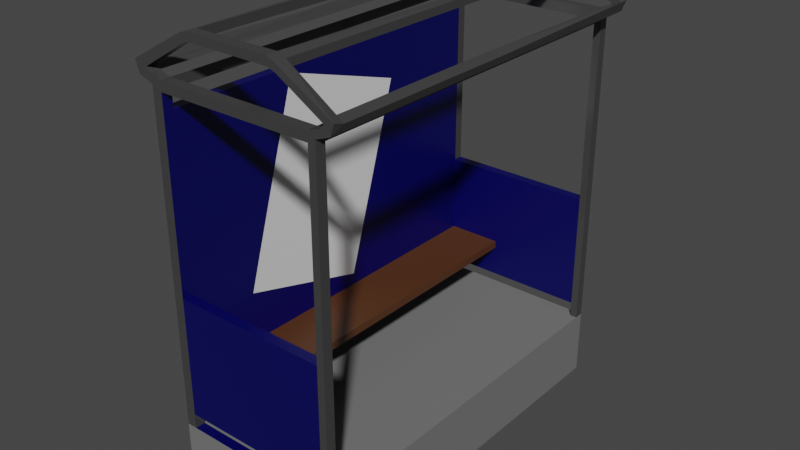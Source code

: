 # Source: Bus_Shed.blend  (saved by Blender 2.82.1; exported with 4.5.12 LTS)
import bpy
from mathutils import Matrix  # noqa: F401  (used for matrix-valued properties, if any)

bpy.ops.wm.read_factory_settings(use_empty=True)
scene = bpy.context.scene
scene.name = 'Scene'

# ---- collections
col_collection = bpy.data.collections.new('Collection'); scene.collection.children.link(col_collection)

# ---- materials (node trees are filled in below, after node groups)
mat_material = bpy.data.materials.new('Material')
mat_material.alpha_threshold = 0.0
mat_material.use_transparent_shadow = False
mat_material.line_color = (0.0, 0.0, 0.0, 1.0)
mat_material_001 = bpy.data.materials.new('Material.001')
mat_material_001.use_transparent_shadow = False
mat_material_005 = bpy.data.materials.new('Material.005')
mat_material_005.use_transparent_shadow = False
mat_material_006 = bpy.data.materials.new('Material.006')
mat_material_006.use_transparent_shadow = False
mat_material_002 = bpy.data.materials.new('Material.002')
mat_material_002.use_transparent_shadow = False
mat_material_003 = bpy.data.materials.new('Material.003')
mat_material_003.use_transparent_shadow = False
mat_material_004 = bpy.data.materials.new('Material.004')
mat_material_004.use_transparent_shadow = False

# ---- material node trees
mat_material.use_nodes = True; mat_material.node_tree.nodes.clear()
_N = mat_material.node_tree.nodes; _L = mat_material.node_tree.links
n0 = _N.new('ShaderNodeOutputMaterial'); n0.name = 'Material Output'; n0.location = (300, 300)
n1 = _N.new('ShaderNodeBsdfPrincipled'); n1.name = 'Principled BSDF'; n1.location = (10, 300)
n1.distribution = 'GGX'
n1.subsurface_method = 'BURLEY'
n1.inputs[0].default_value = (0.0003036, 0.0, 0.09463, 1.0)
n1.inputs[2].default_value = 0.4
n1.inputs[3].default_value = 1.45
n1.inputs[27].default_value = (0.0, 0.0, 0.0, 1.0)
n1.inputs[28].default_value = 1.0
_L.new(n1.outputs[0], n0.inputs[0])
n0.is_active_output = True
mat_material_001.use_nodes = True; mat_material_001.node_tree.nodes.clear()
_N = mat_material_001.node_tree.nodes; _L = mat_material_001.node_tree.links
n0 = _N.new('ShaderNodeOutputMaterial'); n0.name = 'Material Output'; n0.location = (300, 300)
n1 = _N.new('ShaderNodeBsdfPrincipled'); n1.name = 'Principled BSDF'; n1.location = (10, 300)
n1.distribution = 'GGX'
n1.subsurface_method = 'BURLEY'
n1.inputs[0].default_value = (0.08714, 0.03119, 0.009228, 1.0)
n1.inputs[3].default_value = 1.45
n1.inputs[27].default_value = (0.0, 0.0, 0.0, 1.0)
n1.inputs[28].default_value = 1.0
_L.new(n1.outputs[0], n0.inputs[0])
n0.is_active_output = True
mat_material_005.use_nodes = True; mat_material_005.node_tree.nodes.clear()
_N = mat_material_005.node_tree.nodes; _L = mat_material_005.node_tree.links
n0 = _N.new('ShaderNodeOutputMaterial'); n0.name = 'Material Output'; n0.location = (300, 300)
n1 = _N.new('ShaderNodeBsdfPrincipled'); n1.name = 'Principled BSDF'; n1.location = (10, 300)
n1.distribution = 'GGX'
n1.subsurface_method = 'BURLEY'
n1.inputs[0].default_value = (0.1626, 0.1626, 0.1626, 1.0)
n1.inputs[2].default_value = 0.9096
n1.inputs[3].default_value = 1.45
n1.inputs[27].default_value = (0.0, 0.0, 0.0, 1.0)
n1.inputs[28].default_value = 1.0
_L.new(n1.outputs[0], n0.inputs[0])
n0.is_active_output = True
mat_material_006.use_nodes = True; mat_material_006.node_tree.nodes.clear()
_N = mat_material_006.node_tree.nodes; _L = mat_material_006.node_tree.links
n0 = _N.new('ShaderNodeOutputMaterial'); n0.name = 'Material Output'; n0.location = (300, 300)
n1 = _N.new('ShaderNodeBsdfPrincipled'); n1.name = 'Principled BSDF'; n1.location = (10, 300)
n1.distribution = 'GGX'
n1.subsurface_method = 'BURLEY'
n1.inputs[0].default_value = (0.05222, 0.05222, 0.05222, 1.0)
n1.inputs[2].default_value = 0.1489
n1.inputs[3].default_value = 1.45
n1.inputs[27].default_value = (0.0, 0.0, 0.0, 1.0)
n1.inputs[28].default_value = 1.0
_L.new(n1.outputs[0], n0.inputs[0])
n0.is_active_output = True
mat_material_002.use_nodes = True; mat_material_002.node_tree.nodes.clear()
_N = mat_material_002.node_tree.nodes; _L = mat_material_002.node_tree.links
n0 = _N.new('ShaderNodeOutputMaterial'); n0.name = 'Material Output'; n0.location = (300, 300)
n1 = _N.new('ShaderNodeBsdfPrincipled'); n1.name = 'Principled BSDF'; n1.location = (10, 300)
n1.distribution = 'GGX'
n1.subsurface_method = 'BURLEY'
n1.inputs[3].default_value = 1.45
n1.inputs[27].default_value = (0.0, 0.0, 0.0, 1.0)
n1.inputs[28].default_value = 1.0
_L.new(n1.outputs[0], n0.inputs[0])
n0.is_active_output = True
mat_material_003.use_nodes = True; mat_material_003.node_tree.nodes.clear()
_N = mat_material_003.node_tree.nodes; _L = mat_material_003.node_tree.links
n0 = _N.new('ShaderNodeOutputMaterial'); n0.name = 'Material Output'; n0.location = (300, 300)
n1 = _N.new('ShaderNodeBsdfPrincipled'); n1.name = 'Principled BSDF'; n1.location = (10, 300)
n1.distribution = 'GGX'
n1.subsurface_method = 'BURLEY'
n1.inputs[3].default_value = 1.45
n1.inputs[27].default_value = (0.0, 0.0, 0.0, 1.0)
n1.inputs[28].default_value = 1.0
_L.new(n1.outputs[0], n0.inputs[0])
n0.is_active_output = True
mat_material_004.use_nodes = True; mat_material_004.node_tree.nodes.clear()
_N = mat_material_004.node_tree.nodes; _L = mat_material_004.node_tree.links
n0 = _N.new('ShaderNodeOutputMaterial'); n0.name = 'Material Output'; n0.location = (300, 300)
n1 = _N.new('ShaderNodeBsdfPrincipled'); n1.name = 'Principled BSDF'; n1.location = (10, 300)
n1.distribution = 'GGX'
n1.subsurface_method = 'BURLEY'
n1.inputs[3].default_value = 1.45
n1.inputs[27].default_value = (0.0, 0.0, 0.0, 1.0)
n1.inputs[28].default_value = 1.0
_L.new(n1.outputs[0], n0.inputs[0])
n0.is_active_output = True

# ---- world
world_world = bpy.data.worlds.new('World'); scene.world = world_world
world_world.use_nodes = True; world_world.node_tree.nodes.clear()
_N = world_world.node_tree.nodes; _L = world_world.node_tree.links
n0 = _N.new('ShaderNodeOutputWorld'); n0.name = 'World Output'; n0.location = (300, 300)
n1 = _N.new('ShaderNodeBackground'); n1.name = 'Background'; n1.location = (10, 300)
n1.inputs[0].default_value = (0.05088, 0.05088, 0.05088, 1.0)
_L.new(n1.outputs[0], n0.inputs[0])
n0.is_active_output = True
world_world.color = (0.05088, 0.05088, 0.05088)
world_world.use_sun_shadow = False
world_world.sun_shadow_jitter_overblur = 0.0

# ---- meshes
me_cube = bpy.data.meshes.new('Cube')
me_cube.from_pydata([(0.8633, 1.0, -0.5968), (0.8633, 1.0, -1.0), (0.8633, -1.0, -0.5968), (0.8633, -1.0, -1.0), (-0.3241, 1.0, -0.5968), (-0.3241, 1.0, -1.0), (-0.3241, -1.0, -0.5968), (-0.3241, -1.0, -1.0), (-0.3241, -0.9484, -1.0), (0.8633, -0.9484, -0.5968), (-0.3241, -0.9484, -0.5968), (0.8633, -0.9484, -1.0), (-0.3241, 0.9508, -0.5968), (0.8633, 0.9508, -1.0), (-0.3241, 0.9508, -1.0), (0.8633, 0.9508, -0.5968), (-0.254, 1.0, -1.0), (-0.254, -1.0, -0.5968), (-0.254, -1.0, -1.0), (-0.254, 1.0, -0.5968), (-0.254, -0.9484, -0.5968), (-0.254, 0.9508, -0.5968), (0.8133, -1.0, -1.0), (0.8133, 1.0, -0.5968), (0.8133, -0.9484, -0.5968), (0.8133, 0.9508, -0.5968), (0.8133, 1.0, -1.0), (0.8133, -1.0, -0.5968), (-0.254, -1.0, 6.18), (-0.3241, -1.0, 6.072), (0.8633, -0.9484, 6.072), (0.8633, -1.0, 6.072), (-0.3241, 0.9508, 6.072), (-0.3241, 1.0, 6.072), (0.8133, 1.0, 6.18), (0.8633, 1.0, 6.072), (-0.3241, -0.9484, 6.072), (0.8133, -0.9484, 6.18), (0.8633, 0.9508, 6.072), (0.8133, 0.9508, 6.18), (-0.254, 1.0, 6.18), (-0.254, -0.9484, 6.18), (-0.254, 0.9508, 6.18), (0.8133, -1.0, 6.18), (0.8633, -1.0, -0.3246), (0.8133, -1.0, -0.2843), (0.8633, -0.9484, -0.3246), (0.8133, -0.9484, -0.2843), (0.8633, 1.0, -0.3246), (0.8633, 0.9508, -0.3246), (0.8133, 0.9508, -0.2843), (0.8133, 1.0, -0.2843), (-0.254, 1.0, -0.2843), (-0.254, 0.9508, -0.2843), (-0.3241, 1.0, -0.2968), (-0.3241, 0.9508, -0.2843), (-0.254, -1.0, -0.2843), (-0.3241, -1.0, -0.2968), (-0.254, -0.9484, -0.2843), (-0.3241, -0.9484, -0.2843), (0.8633, -1.0, 2.182), (0.8633, -0.9484, 2.182), (0.8133, -1.0, 2.182), (0.8133, -0.9484, 2.182), (0.8633, 1.0, 2.182), (0.8133, 1.0, 2.182), (0.8633, 0.9508, 2.182), (0.8133, 0.9508, 2.182), (-0.254, 1.0, 2.182), (-0.3241, 1.0, 2.182), (-0.3241, 0.9508, 2.182), (-0.254, 0.9508, 2.182), (-0.254, -1.0, 2.182), (-0.254, -0.9484, 2.182), (-0.3241, -1.0, 2.182), (-0.3241, -0.9484, 2.182), (-0.2527, 0.9508, 0.5258), (-0.254, 0.9508, 0.3607), (-0.254, -0.9484, 0.3607), (-0.2527, -0.9484, 0.5258), (0.1382, 0.9508, 0.5258), (0.1368, 0.9508, 0.3607), (0.1368, -0.9484, 0.3607), (0.1382, -0.9484, 0.5258), (-0.254, 0.9508, 5.645), (-0.3241, 0.9508, 5.645), (-0.3241, -0.9484, 5.645), (-0.254, -0.9484, 5.645), (-0.254, -1.0, 5.98), (-0.254, -0.9484, 5.98), (-0.3241, -1.0, 5.98), (-0.3241, -0.9484, 5.98), (0.8633, -1.0, 5.98), (0.8633, -0.9484, 5.98), (0.8133, -1.0, 5.98), (0.8133, -0.9484, 5.98), (0.8633, 1.0, 5.98), (0.8133, 1.0, 5.98), (0.8633, 0.9508, 5.98), (0.8133, 0.9508, 5.98), (-0.254, 1.0, 5.98), (-0.3241, 1.0, 5.98), (-0.3241, 0.9508, 5.98), (-0.254, 0.9508, 5.98), (0.6301, 0.001165, 7.048), (0.5761, 0.00114, 7.077), (0.5761, 0.00114, 6.926), (0.6298, 0.001168, 6.895), (0.2733, -0.9473, 6.951), (0.2746, -0.9473, 7.119), (0.2554, 1.001, 6.951), (0.2554, 0.9479, 6.951), (0.2567, 0.9479, 7.119), (0.2567, 1.001, 7.119), (0.2746, -0.9988, 7.119), (0.2733, -0.9988, 6.951), (0.6189, -0.9441, 6.897), (0.564, -0.944, 6.951), (0.5638, -0.944, 7.119), (0.619, -0.944, 7.048), (0.619, -1.002, 7.048), (0.564, -1.002, 7.119), (0.5638, -1.002, 6.951), (0.6189, -1.002, 6.897), (0.5864, 0.9462, 6.951), (0.6389, 0.9466, 6.894), (0.6392, 0.9464, 7.05), (0.5864, 0.9462, 7.119), (0.6392, 1.002, 7.05), (0.5864, 1.002, 7.119), (0.5864, 1.002, 6.951), (0.6389, 1.002, 6.894), (-0.064, -0.9473, 7.07), (-0.008825, -0.9473, 7.119), (-0.01072, -0.9473, 6.951), (-0.06549, -0.9473, 6.875), (-0.064, -0.9988, 7.07), (-0.00899, -0.9988, 7.119), (-0.06549, -0.9988, 6.875), (-0.01054, -0.9988, 6.951), (-0.06549, 0.9988, 6.875), (-0.01078, 0.9991, 6.951), (-0.01078, 0.9495, 6.951), (-0.06549, 0.9497, 6.875), (-0.064, 0.9497, 7.07), (-0.009055, 0.9495, 7.119), (-0.009055, 0.9991, 7.119), (-0.064, 0.9988, 7.07), (-0.06503, 0.001165, 7.07), (-0.009966, 0.001141, 7.097), (-0.01178, 0.001141, 6.911), (-0.06651, 0.001165, 6.875), (-0.4514, 0.9988, 6.414), (-0.422, 0.9993, 6.168), (-0.422, 0.9502, 6.168), (-0.4514, 0.9497, 6.414), (-0.3347, 0.9994, 6.254), (-0.3612, 0.9988, 6.336), (-0.3612, 0.9497, 6.336), (-0.3347, 0.9502, 6.254), (0.9291, 0.9997, 6.349), (0.8917, 0.9994, 6.245), (0.9609, 0.9993, 6.177), (0.9917, 0.9994, 6.403), (0.9609, 0.9501, 6.177), (0.9917, 0.9492, 6.403), (0.9291, 0.9489, 6.349), (0.8917, 0.9502, 6.245), (0.9871, -0.9468, 6.343), (0.9609, -0.9477, 6.177), (0.9609, -0.9993, 6.177), (0.9874, -0.9994, 6.403), (0.8917, -0.9478, 6.245), (0.9216, -0.9465, 6.407), (0.9213, -0.9997, 6.346), (0.8917, -0.9994, 6.245), (-0.422, -0.9993, 6.168), (-0.4514, -0.9988, 6.414), (-0.3347, -0.9994, 6.254), (-0.3612, -0.9988, 6.336), (-0.422, -0.9477, 6.168), (-0.4514, -0.9473, 6.414), (-0.3612, -0.9473, 6.336), (-0.3347, -0.9478, 6.254), (0.8876, -0.01285, 6.239), (0.9174, -0.01256, 6.401), (0.983, -0.01262, 6.337), (0.9568, -0.01283, 6.172), (-0.4196, -0.01282, 6.166), (-0.4486, -0.01273, 6.329), (-0.3592, -0.01273, 6.416), (-0.3323, -0.01284, 6.251), (-0.3241, -0.9484, -1.996), (-0.3241, -1.0, -1.996), (-0.254, 1.0, -1.996), (-0.3241, 1.0, -1.996), (0.8133, -1.0, -1.996), (0.8633, -1.0, -1.996), (0.8633, 0.9508, -1.996), (0.8633, 1.0, -1.996), (-0.3241, 0.9508, -1.996), (0.8633, -0.9484, -1.996), (-0.254, -0.9484, -1.996), (-0.254, 0.9508, -1.996), (0.8133, 1.0, -1.996), (-0.254, -1.0, -1.996), (0.8133, -0.9484, -1.996), (0.8133, 0.9508, -1.996)], [], [(91, 90, 29, 36), (18, 17, 6, 7), (14, 12, 4, 5), (1, 13, 198, 199), (11, 9, 2, 3), (26, 23, 0, 1), (13, 15, 9, 11), (13, 11, 201, 198), (7, 6, 10, 8), (21, 12, 10, 20), (43, 37, 41, 28), (26, 1, 199, 204), (1, 0, 15, 13), (8, 10, 12, 14), (7, 8, 192, 193), (23, 19, 21, 25), (25, 21, 20, 24), (22, 18, 205, 196), (5, 4, 19, 16), (18, 7, 193, 205), (22, 27, 17, 18), (24, 20, 17, 27), (90, 88, 28, 29), (3, 2, 27, 22), (15, 25, 24, 9), (94, 92, 31, 43), (8, 14, 200, 192), (14, 5, 195, 200), (16, 19, 23, 26), (11, 3, 197, 201), (37, 43, 175, 172), (171, 168, 119, 120), (28, 41, 183, 178), (92, 93, 30, 31), (103, 100, 97, 99), (98, 96, 35, 38), (100, 101, 33, 40), (101, 102, 32, 33), (96, 97, 34, 35), (41, 89, 103, 42), (99, 98, 93, 95), (9, 24, 47, 46), (24, 27, 45, 47), (2, 9, 46, 44), (27, 2, 44, 45), (23, 25, 50, 51), (0, 23, 51, 48), (25, 15, 49, 50), (15, 0, 48, 49), (12, 21, 53, 55), (4, 12, 55, 54), (19, 4, 54, 52), (21, 19, 52, 53), (20, 10, 59, 58), (6, 17, 56, 57), (17, 20, 58, 56), (10, 6, 57, 59), (46, 47, 63, 61), (47, 78, 79), (44, 46, 61, 60), (45, 44, 60, 62), (48, 51, 65, 64), (50, 49, 66, 67), (49, 48, 64, 66), (70, 55, 59, 75), (54, 55, 70, 69), (52, 54, 69, 68), (76, 77, 50), (71, 70, 85, 84), (57, 56, 72, 74), (59, 57, 74, 75), (56, 79, 78), (52, 76, 77), (65, 51, 52, 68), (51, 50, 53, 52), (47, 45, 56, 58), (67, 65, 68, 71), (62, 63, 73, 72), (45, 62, 72, 56), (59, 79, 78), (53, 77, 78, 58), (55, 53, 58, 59), (78, 77, 81, 82), (79, 76, 71, 73), (82, 81, 80, 83), (79, 78, 82, 83), (77, 76, 80, 81), (76, 79, 83, 80), (84, 85, 86, 87), (73, 71, 84, 87), (70, 75, 86, 85), (75, 73, 87, 86), (73, 75, 91, 89), (74, 72, 88, 90), (72, 73, 89, 88), (75, 74, 90, 91), (61, 63, 95, 93), (63, 62, 94, 95), (60, 61, 93, 92), (62, 60, 92, 94), (65, 67, 99, 97), (64, 65, 97, 96), (67, 66, 98, 99), (66, 64, 96, 98), (70, 71, 103, 102), (69, 70, 102, 101), (68, 69, 101, 100), (71, 68, 100, 103), (33, 32, 154, 153), (137, 139, 115, 114), (93, 95, 37, 30), (102, 103, 42, 32), (38, 39, 37, 30), (91, 36, 32, 102), (98, 38, 30, 93), (89, 91, 102, 103), (39, 99, 95, 37), (36, 41, 42, 32), (88, 89, 41, 28), (99, 97, 34, 39), (179, 182, 135, 138), (177, 179, 138, 136), (94, 43, 28, 88), (37, 95, 89, 41), (100, 40, 34, 97), (173, 174, 123, 116), (42, 103, 99, 39), (39, 38, 164, 167), (95, 94, 88, 89), (40, 42, 39, 34), (122, 121, 114, 115), (166, 165, 126, 125), (163, 160, 131, 128), (129, 130, 110, 113), (30, 37, 172, 169), (157, 152, 147, 140), (158, 157, 140, 143), (34, 39, 167, 161), (29, 28, 178, 176), (139, 134, 108, 115), (155, 158, 143, 144), (145, 142, 111, 112), (133, 137, 114, 109), (130, 124, 111, 110), (117, 122, 115, 108), (146, 145, 112, 113), (141, 146, 113, 110), (142, 141, 110, 111), (121, 118, 109, 114), (134, 133, 109, 108), (106, 105, 104, 107), (110, 113, 112, 111), (109, 108, 115, 114), (35, 34, 161, 162), (40, 33, 153, 156), (174, 171, 120, 123), (38, 35, 162, 164), (165, 163, 128, 126), (127, 129, 113, 112), (181, 177, 136, 132), (43, 31, 170, 175), (31, 30, 169, 170), (182, 181, 132, 135), (32, 42, 159, 154), (124, 125, 107, 106), (121, 122, 123, 120), (116, 123, 122, 117), (118, 121, 120, 119), (118, 117, 108, 109), (134, 135, 151, 150), (129, 127, 126, 128), (131, 125, 124, 130), (130, 129, 128, 131), (124, 127, 112, 111), (145, 144, 148, 149), (137, 133, 132, 136), (139, 137, 136, 138), (134, 139, 138, 135), (41, 36, 180, 183), (141, 142, 143, 140), (145, 146, 147, 144), (133, 134, 150, 149), (146, 141, 140, 147), (42, 40, 156, 159), (149, 150, 151, 148), (135, 132, 148, 151), (125, 126, 104, 107), (126, 127, 105, 104), (116, 117, 106, 107), (127, 124, 106, 105), (117, 118, 105, 106), (144, 143, 151, 148), (118, 119, 104, 105), (142, 145, 149, 150), (143, 142, 150, 151), (119, 116, 107, 104), (132, 133, 149, 148), (157, 158, 159, 156), (155, 152, 153, 154), (180, 181, 189, 188), (152, 157, 156, 153), (152, 155, 144, 147), (165, 166, 185, 186), (163, 165, 164, 162), (161, 167, 166, 160), (160, 163, 162, 161), (160, 166, 125, 131), (154, 159, 191, 188), (171, 174, 175, 170), (172, 175, 174, 173), (168, 171, 170, 169), (168, 173, 116, 119), (164, 165, 186, 187), (177, 181, 180, 176), (179, 177, 176, 178), (182, 179, 178, 183), (36, 29, 176, 180), (185, 186, 187, 184), (189, 190, 191, 188), (158, 155, 189, 190), (181, 182, 190, 189), (159, 158, 190, 191), (182, 183, 191, 190), (172, 173, 185, 184), (183, 180, 188, 191), (155, 154, 188, 189), (173, 168, 186, 185), (168, 169, 187, 186), (166, 167, 184, 185), (169, 172, 184, 187), (167, 164, 187, 184), (47, 58, 78), (53, 50, 77), (63, 47, 79, 73), (78, 58, 56), (56, 72, 79), (72, 73, 79), (77, 53, 52), (52, 68, 76), (68, 71, 76), (78, 58, 59), (59, 75, 79), (75, 73, 79), (67, 71, 76, 50), (206, 201, 197, 196), (207, 198, 201, 206), (204, 199, 198, 207), (195, 194, 203, 200), (200, 203, 202, 192), (192, 202, 205, 193), (194, 204, 207, 203), (203, 207, 206, 202), (202, 206, 196, 205), (16, 26, 204, 194), (5, 16, 194, 195), (3, 22, 196, 197)])
me_cube.polygons.foreach_set('material_index', [3, 2, 2, 2, 2, 2, 2, 2, 2, 2, 3, 2, 2, 2, 2, 2, 2, 2, 2, 2, 2, 0, 3, 2, 2, 3, 2, 2, 2, 2, 3, 3, 3, 3, 3, 3, 3, 3, 3, 3, 3, 3, 3, 3, 3, 3, 3, 3, 3, 3, 3, 3, 3, 3, 3, 3, 3, 3, 0, 3, 3, 3, 3, 3, 0, 3, 3, 0, 0, 3, 3, 0, 0, 0, 0, 0, 0, 0, 0, 0, 0, 0, 1, 0, 1, 0, 0, 1, 0, 0, 0, 0, 3, 3, 0, 3, 3, 3, 3, 3, 3, 3, 3, 3, 3, 3, 3, 3, 3, 3, 3, 3, 3, 3, 3, 3, 3, 3, 3, 3, 3, 3, 3, 3, 3, 3, 3, 3, 3, 3, 3, 3, 3, 3, 3, 3, 3, 3, 3, 3, 3, 3, 3, 3, 3, 3, 3, 3, 3, 3, 3, 3, 3, 3, 3, 3, 3, 3, 3, 3, 3, 3, 3, 3, 3, 3, 3, 3, 3, 3, 3, 3, 3, 3, 3, 3, 3, 3, 3, 3, 3, 3, 3, 3, 3, 3, 3, 3, 3, 3, 3, 3, 3, 3, 3, 3, 3, 3, 3, 3, 3, 3, 3, 3, 3, 3, 3, 3, 3, 3, 3, 3, 3, 3, 3, 3, 3, 3, 3, 3, 3, 3, 3, 3, 3, 3, 3, 3, 3, 3, 3, 0, 0, 0, 0, 0, 0, 0, 0, 0, 0, 0, 0, 0, 2, 2, 2, 2, 2, 2, 2, 2, 2, 2, 2, 2])
_uv = me_cube.uv_layers.new(name='UVMap')
_uv.uv.foreach_set('vector', [0.625, 0.025, 0.625, 0.0, 0.625, 0.0, 0.625, 0.025, 0.375, 0.975, 0.625, 0.975, 0.625, 1.0, 0.375, 1.0, 0.375, 0.2275, 0.625, 0.2275, 0.625, 0.25, 0.375, 0.25, 0.375, 0.5, 0.375, 0.5225, 0.375, 0.5225, 0.375, 0.5, 0.375, 0.725, 0.625, 0.725, 0.625, 0.75, 0.375, 0.75, 0.375, 0.4775, 0.625, 0.4775, 0.625, 0.5, 0.375, 0.5, 0.375, 0.5225, 0.625, 0.5225, 0.625, 0.725, 0.375, 0.725, 0.375, 0.5225, 0.375, 0.725, 0.375, 0.725, 0.375, 0.5225, 0.375, 0.0, 0.625, 0.0, 0.625, 0.025, 0.375, 0.025, 0.85, 0.5225, 0.875, 0.5225, 0.875, 0.725, 0.85, 0.725, 0.6475, 0.75, 0.6475, 0.725, 0.6475, 0.725, 0.6475, 0.75, 0.375, 0.4775, 0.375, 0.5, 0.375, 0.5, 0.375, 0.4775, 0.375, 0.5, 0.625, 0.5, 0.625, 0.5225, 0.375, 0.5225, 0.375, 0.025, 0.625, 0.025, 0.625, 0.2275, 0.375, 0.2275, 0.375, 0.0, 0.375, 0.025, 0.375, 0.025, 0.375, 0.0, 0.6475, 0.5, 0.85, 0.5, 0.85, 0.5225, 0.6475, 0.5225, 0.6475, 0.5225, 0.85, 0.5225, 0.85, 0.725, 0.6475, 0.725, 0.375, 0.7725, 0.375, 0.975, 0.375, 0.975, 0.375, 0.7725, 0.375, 0.25, 0.625, 0.25, 0.625, 0.275, 0.375, 0.275, 0.375, 0.975, 0.375, 1.0, 0.375, 1.0, 0.375, 0.975, 0.375, 0.7725, 0.625, 0.7725, 0.625, 0.975, 0.375, 0.975, 0.6475, 0.725, 0.85, 0.725, 0.85, 0.75, 0.6475, 0.75, 0.625, 1.0, 0.625, 0.975, 0.625, 0.975, 0.625, 1.0, 0.375, 0.75, 0.625, 0.75, 0.625, 0.7725, 0.375, 0.7725, 0.625, 0.5225, 0.6475, 0.5225, 0.6475, 0.725, 0.625, 0.725, 0.625, 0.7725, 0.625, 0.75, 0.625, 0.75, 0.625, 0.7725, 0.375, 0.025, 0.375, 0.2275, 0.375, 0.2275, 0.375, 0.025, 0.375, 0.2275, 0.375, 0.25, 0.375, 0.25, 0.375, 0.2275, 0.375, 0.275, 0.625, 0.275, 0.625, 0.4775, 0.375, 0.4775, 0.375, 0.725, 0.375, 0.75, 0.375, 0.75, 0.375, 0.725, 0.6475, 0.725, 0.6475, 0.75, 0.6475, 0.75, 0.6475, 0.725, 0.625, 0.75, 0.625, 0.725, 0.625, 0.725, 0.625, 0.75, 0.6475, 0.75, 0.6475, 0.725, 0.6475, 0.725, 0.6475, 0.75, 0.625, 0.75, 0.625, 0.725, 0.625, 0.725, 0.625, 0.75, 0.85, 0.5225, 0.85, 0.5, 0.85, 0.5, 0.85, 0.5225, 0.625, 0.5225, 0.625, 0.5, 0.625, 0.5, 0.625, 0.5225, 0.625, 0.275, 0.625, 0.25, 0.625, 0.25, 0.625, 0.275, 0.625, 0.25, 0.625, 0.2275, 0.625, 0.2275, 0.625, 0.25, 0.625, 0.5, 0.625, 0.4775, 0.625, 0.4775, 0.625, 0.5, 0.85, 0.725, 0.85, 0.725, 0.85, 0.725, 0.85, 0.725, 0.6475, 0.5225, 0.625, 0.5225, 0.625, 0.5225, 0.6475, 0.5225, 0.625, 0.725, 0.6475, 0.725, 0.6475, 0.725, 0.625, 0.725, 0.6475, 0.725, 0.6475, 0.75, 0.6475, 0.75, 0.6475, 0.725, 0.625, 0.75, 0.625, 0.725, 0.625, 0.725, 0.625, 0.75, 0.625, 0.7725, 0.625, 0.75, 0.625, 0.75, 0.625, 0.7725, 0.6475, 0.5, 0.6475, 0.5225, 0.6475, 0.5225, 0.6475, 0.5, 0.625, 0.5, 0.625, 0.4775, 0.625, 0.4775, 0.625, 0.5, 0.6475, 0.5225, 0.625, 0.5225, 0.625, 0.5225, 0.6475, 0.5225, 0.625, 0.5225, 0.625, 0.5, 0.625, 0.5, 0.625, 0.5225, 0.875, 0.5225, 0.85, 0.5225, 0.85, 0.5225, 0.875, 0.5225, 0.625, 0.25, 0.625, 0.2275, 0.625, 0.2275, 0.625, 0.25, 0.625, 0.275, 0.625, 0.25, 0.625, 0.25, 0.625, 0.275, 0.85, 0.5225, 0.85, 0.5, 0.85, 0.5, 0.85, 0.5225, 0.85, 0.725, 0.875, 0.725, 0.875, 0.725, 0.85, 0.725, 0.625, 1.0, 0.625, 0.975, 0.625, 0.975, 0.625, 1.0, 0.85, 0.75, 0.85, 0.725, 0.85, 0.725, 0.85, 0.75, 0.625, 0.025, 0.625, 0.0, 0.625, 0.0, 0.625, 0.025, 0.625, 0.725, 0.6475, 0.725, 0.6475, 0.725, 0.625, 0.725, 0.6475, 0.725, 0.6475, 0.725, 0.6475, 0.725, 0.625, 0.75, 0.625, 0.725, 0.625, 0.725, 0.625, 0.75, 0.625, 0.7725, 0.625, 0.75, 0.625, 0.75, 0.625, 0.7725, 0.625, 0.5, 0.625, 0.4775, 0.625, 0.4775, 0.625, 0.5, 0.6475, 0.5225, 0.625, 0.5225, 0.625, 0.5225, 0.6475, 0.5225, 0.625, 0.5225, 0.625, 0.5, 0.625, 0.5, 0.625, 0.5225, 0.625, 0.2275, 0.625, 0.2275, 0.625, 0.2275, 0.625, 0.2275, 0.625, 0.25, 0.625, 0.2275, 0.625, 0.2275, 0.625, 0.25, 0.625, 0.275, 0.625, 0.25, 0.625, 0.25, 0.625, 0.275, 0.6475, 0.5225, 0.6475, 0.5225, 0.6475, 0.5225, 0.85, 0.5225, 0.875, 0.5225, 0.875, 0.5225, 0.85, 0.5225, 0.625, 1.0, 0.625, 0.975, 0.625, 0.975, 0.625, 1.0, 0.625, 0.025, 0.625, 0.0, 0.625, 0.0, 0.625, 0.025, 0.6475, 0.75, 0.6475, 0.725, 0.6475, 0.725, 0.85, 0.5, 0.85, 0.5225, 0.85, 0.5225, 0.625, 0.4775, 0.625, 0.4775, 0.625, 0.4775, 0.625, 0.4775, 0.6475, 0.5, 0.6475, 0.5225, 0.6475, 0.5225, 0.6475, 0.5, 0.6475, 0.725, 0.6475, 0.75, 0.6475, 0.75, 0.6475, 0.725, 0.6475, 0.5225, 0.6475, 0.5, 0.6475, 0.5, 0.6475, 0.5225, 0.6475, 0.75, 0.6475, 0.725, 0.6475, 0.725, 0.6475, 0.75, 0.625, 0.7725, 0.625, 0.7725, 0.625, 0.7725, 0.625, 0.7725, 0.875, 0.725, 0.85, 0.725, 0.85, 0.725, 0.85, 0.5225, 0.85, 0.5225, 0.85, 0.5225, 0.85, 0.5225, 0.875, 0.5225, 0.85, 0.5225, 0.85, 0.5225, 0.875, 0.5225, 0.85, 0.5225, 0.85, 0.5225, 0.85, 0.5225, 0.85, 0.5225, 0.85, 0.5225, 0.85, 0.5225, 0.85, 0.5225, 0.85, 0.5225, 0.85, 0.5225, 0.85, 0.5225, 0.85, 0.5225, 0.85, 0.5225, 0.6475, 0.725, 0.6475, 0.725, 0.6475, 0.725, 0.6475, 0.725, 0.85, 0.5225, 0.85, 0.5225, 0.85, 0.5225, 0.85, 0.5225, 0.85, 0.5225, 0.85, 0.5225, 0.85, 0.5225, 0.85, 0.5225, 0.85, 0.5225, 0.875, 0.5225, 0.875, 0.5225, 0.85, 0.5225, 0.85, 0.5225, 0.85, 0.5225, 0.85, 0.5225, 0.85, 0.5225, 0.625, 0.2275, 0.625, 0.2275, 0.625, 0.2275, 0.625, 0.2275, 0.875, 0.725, 0.85, 0.725, 0.85, 0.725, 0.875, 0.725, 0.85, 0.725, 0.875, 0.725, 0.875, 0.725, 0.85, 0.725, 0.625, 1.0, 0.625, 0.975, 0.625, 0.975, 0.625, 1.0, 0.85, 0.75, 0.85, 0.725, 0.85, 0.725, 0.85, 0.75, 0.625, 0.025, 0.625, 0.0, 0.625, 0.0, 0.625, 0.025, 0.625, 0.725, 0.6475, 0.725, 0.6475, 0.725, 0.625, 0.725, 0.6475, 0.725, 0.6475, 0.75, 0.6475, 0.75, 0.6475, 0.725, 0.625, 0.75, 0.625, 0.725, 0.625, 0.725, 0.625, 0.75, 0.625, 0.7725, 0.625, 0.75, 0.625, 0.75, 0.625, 0.7725, 0.6475, 0.5, 0.6475, 0.5225, 0.6475, 0.5225, 0.6475, 0.5, 0.625, 0.5, 0.625, 0.4775, 0.625, 0.4775, 0.625, 0.5, 0.6475, 0.5225, 0.625, 0.5225, 0.625, 0.5225, 0.6475, 0.5225, 0.625, 0.5225, 0.625, 0.5, 0.625, 0.5, 0.625, 0.5225, 0.875, 0.5225, 0.85, 0.5225, 0.85, 0.5225, 0.875, 0.5225, 0.625, 0.25, 0.625, 0.2275, 0.625, 0.2275, 0.625, 0.25, 0.625, 0.275, 0.625, 0.25, 0.625, 0.25, 0.625, 0.275, 0.85, 0.5225, 0.85, 0.5, 0.85, 0.5, 0.85, 0.5225, 0.625, 0.25, 0.625, 0.2275, 0.625, 0.2275, 0.625, 0.25, 0.625, 1.0, 0.625, 0.975, 0.625, 0.975, 0.625, 1.0, 0.625, 0.725, 0.6475, 0.725, 0.6475, 0.725, 0.625, 0.725, 0.875, 0.5225, 0.85, 0.5225, 0.85, 0.5225, 0.875, 0.5225, 0.625, 0.5225, 0.6475, 0.5225, 0.6475, 0.5225, 0.625, 0.5225, 0.625, 0.025, 0.625, 0.025, 0.625, 0.025, 0.625, 0.025, 0.625, 0.5225, 0.625, 0.5225, 0.625, 0.5225, 0.625, 0.5225, 0.85, 0.725, 0.875, 0.725, 0.875, 0.725, 0.85, 0.725, 0.6475, 0.5225, 0.6475, 0.5225, 0.6475, 0.5225, 0.6475, 0.5225, 0.875, 0.725, 0.85, 0.725, 0.85, 0.725, 0.875, 0.725, 0.85, 0.75, 0.85, 0.725, 0.85, 0.725, 0.85, 0.75, 0.85, 0.5225, 0.85, 0.5, 0.85, 0.5, 0.85, 0.5225, 0.6475, 0.75, 0.6475, 0.725, 0.6475, 0.725, 0.6475, 0.75, 0.625, 1.0, 0.625, 0.975, 0.625, 0.975, 0.625, 1.0, 0.625, 0.7725, 0.625, 0.7725, 0.625, 0.7725, 0.625, 0.7725, 0.6475, 0.725, 0.6475, 0.725, 0.6475, 0.725, 0.6475, 0.725, 0.625, 0.275, 0.625, 0.275, 0.625, 0.275, 0.625, 0.275, 0.6475, 0.725, 0.6475, 0.75, 0.6475, 0.75, 0.6475, 0.725, 0.85, 0.5225, 0.85, 0.5225, 0.85, 0.5225, 0.85, 0.5225, 0.6475, 0.5225, 0.625, 0.5225, 0.625, 0.5225, 0.6475, 0.5225, 0.6475, 0.725, 0.6475, 0.75, 0.6475, 0.75, 0.6475, 0.725, 0.85, 0.5, 0.85, 0.5225, 0.85, 0.5225, 0.85, 0.5, 0.625, 0.7725, 0.625, 0.75, 0.625, 0.75, 0.625, 0.7725, 0.6475, 0.5225, 0.625, 0.5225, 0.625, 0.5225, 0.6475, 0.5225, 0.625, 0.5, 0.625, 0.4775, 0.625, 0.4775, 0.625, 0.5, 0.625, 0.5, 0.625, 0.4775, 0.625, 0.4775, 0.625, 0.5, 0.625, 0.5225, 0.6475, 0.5225, 0.6475, 0.5225, 0.625, 0.5225, 0.625, 0.275, 0.625, 0.25, 0.625, 0.25, 0.625, 0.275, 0.85, 0.5225, 0.85, 0.5, 0.85, 0.5, 0.85, 0.5225, 0.85, 0.5, 0.85, 0.5225, 0.85, 0.5225, 0.85, 0.5, 0.625, 1.0, 0.625, 0.975, 0.625, 0.975, 0.625, 1.0, 0.6475, 0.75, 0.6475, 0.725, 0.6475, 0.725, 0.6475, 0.75, 0.875, 0.5225, 0.85, 0.5225, 0.85, 0.5225, 0.875, 0.5225, 0.875, 0.5225, 0.85, 0.5225, 0.85, 0.5225, 0.875, 0.5225, 0.625, 0.025, 0.625, 0.0, 0.625, 0.0, 0.625, 0.025, 0.85, 0.5, 0.85, 0.5225, 0.85, 0.5225, 0.85, 0.5, 0.6475, 0.725, 0.6475, 0.75, 0.6475, 0.75, 0.6475, 0.725, 0.625, 0.25, 0.625, 0.2275, 0.625, 0.2275, 0.625, 0.25, 0.625, 0.275, 0.625, 0.25, 0.625, 0.25, 0.625, 0.275, 0.85, 0.5225, 0.85, 0.5, 0.85, 0.5, 0.85, 0.5225, 0.625, 0.75, 0.625, 0.725, 0.625, 0.725, 0.625, 0.75, 0.85, 0.725, 0.875, 0.725, 0.875, 0.725, 0.85, 0.725, 0.6475, 0.5225, 0.625, 0.5225, 0.625, 0.5225, 0.6475, 0.5225, 0.85, 0.5, 0.875, 0.5, 0.875, 0.5225, 0.85, 0.5225, 0.625, 0.725, 0.6475, 0.725, 0.6475, 0.75, 0.625, 0.75, 0.625, 0.5, 0.625, 0.4775, 0.625, 0.4775, 0.625, 0.5, 0.625, 0.275, 0.625, 0.25, 0.625, 0.25, 0.625, 0.275, 0.625, 0.7725, 0.625, 0.75, 0.625, 0.75, 0.625, 0.7725, 0.625, 0.5225, 0.625, 0.5, 0.625, 0.5, 0.625, 0.5225, 0.625, 0.5225, 0.625, 0.5, 0.625, 0.5, 0.625, 0.5225, 0.625, 0.5225, 0.625, 0.5, 0.625, 0.5, 0.625, 0.5225, 0.625, 0.025, 0.625, 0.0, 0.625, 0.0, 0.625, 0.025, 0.625, 0.7725, 0.625, 0.75, 0.625, 0.75, 0.625, 0.7725, 0.625, 0.75, 0.625, 0.725, 0.625, 0.725, 0.625, 0.75, 0.85, 0.725, 0.875, 0.725, 0.875, 0.725, 0.85, 0.725, 0.875, 0.5225, 0.85, 0.5225, 0.85, 0.5225, 0.875, 0.5225, 0.85, 0.5225, 0.85, 0.5225, 0.85, 0.5225, 0.85, 0.5225, 0.625, 0.75, 0.625, 0.7725, 0.625, 0.7725, 0.625, 0.75, 0.6475, 0.725, 0.6475, 0.75, 0.6475, 0.75, 0.6475, 0.725, 0.625, 0.725, 0.625, 0.75, 0.625, 0.75, 0.625, 0.725, 0.625, 0.5225, 0.6475, 0.5225, 0.6475, 0.5225, 0.625, 0.5225, 0.6475, 0.725, 0.6475, 0.725, 0.6475, 0.725, 0.6475, 0.725, 0.625, 0.5, 0.625, 0.5225, 0.625, 0.5225, 0.625, 0.5, 0.85, 0.5, 0.85, 0.5225, 0.85, 0.5225, 0.85, 0.5, 0.625, 0.4775, 0.625, 0.5, 0.625, 0.5, 0.625, 0.4775, 0.6475, 0.5225, 0.625, 0.5225, 0.625, 0.5225, 0.6475, 0.5225, 0.625, 0.2275, 0.625, 0.2275, 0.625, 0.2275, 0.625, 0.2275, 0.625, 0.0, 0.625, 0.025, 0.625, 0.025, 0.625, 0.0, 0.625, 0.975, 0.625, 1.0, 0.625, 1.0, 0.625, 0.975, 0.6475, 0.725, 0.6475, 0.75, 0.6475, 0.75, 0.6475, 0.725, 0.85, 0.725, 0.875, 0.725, 0.875, 0.725, 0.85, 0.725, 0.85, 0.5, 0.85, 0.5225, 0.85, 0.5225, 0.85, 0.5, 0.625, 0.2275, 0.625, 0.25, 0.625, 0.25, 0.625, 0.2275, 0.875, 0.725, 0.85, 0.725, 0.85, 0.725, 0.875, 0.725, 0.625, 0.25, 0.625, 0.275, 0.625, 0.275, 0.625, 0.25, 0.85, 0.5225, 0.85, 0.5, 0.85, 0.5, 0.85, 0.5225, 0.875, 0.725, 0.85, 0.725, 0.85, 0.725, 0.875, 0.725, 0.85, 0.725, 0.875, 0.725, 0.875, 0.725, 0.85, 0.725, 0.6475, 0.5225, 0.625, 0.5225, 0.625, 0.5225, 0.6475, 0.5225, 0.625, 0.5225, 0.625, 0.5225, 0.625, 0.5225, 0.625, 0.5225, 0.6475, 0.725, 0.6475, 0.725, 0.6475, 0.725, 0.6475, 0.725, 0.625, 0.5225, 0.6475, 0.5225, 0.6475, 0.5225, 0.625, 0.5225, 0.6475, 0.5225, 0.625, 0.5225, 0.625, 0.5225, 0.6475, 0.5225, 0.875, 0.5225, 0.85, 0.5225, 0.85, 0.5225, 0.875, 0.5225, 0.625, 0.725, 0.625, 0.725, 0.625, 0.725, 0.625, 0.725, 0.85, 0.5225, 0.875, 0.5225, 0.875, 0.5225, 0.85, 0.5225, 0.85, 0.5225, 0.85, 0.5225, 0.85, 0.5225, 0.85, 0.5225, 0.625, 0.5225, 0.6475, 0.5225, 0.6475, 0.5225, 0.625, 0.5225, 0.625, 0.025, 0.625, 0.025, 0.625, 0.025, 0.625, 0.025, 0.85, 0.5, 0.85, 0.5225, 0.85, 0.5225, 0.85, 0.5, 0.625, 0.2275, 0.625, 0.25, 0.625, 0.25, 0.625, 0.2275, 0.625, 0.025, 0.625, 0.025, 0.625, 0.025, 0.625, 0.025, 0.625, 0.25, 0.625, 0.275, 0.625, 0.275, 0.625, 0.25, 0.625, 0.25, 0.625, 0.2275, 0.625, 0.2275, 0.625, 0.25, 0.625, 0.5225, 0.6475, 0.5225, 0.6475, 0.5225, 0.625, 0.5225, 0.625, 0.5, 0.625, 0.5225, 0.625, 0.5225, 0.625, 0.5, 0.85, 0.5, 0.85, 0.5225, 0.85, 0.5225, 0.85, 0.5, 0.625, 0.4775, 0.625, 0.5, 0.625, 0.5, 0.625, 0.4775, 0.85, 0.5, 0.85, 0.5225, 0.85, 0.5225, 0.85, 0.5, 0.875, 0.5225, 0.85, 0.5225, 0.85, 0.5225, 0.875, 0.5225, 0.625, 0.75, 0.625, 0.7725, 0.625, 0.7725, 0.625, 0.75, 0.6475, 0.725, 0.6475, 0.75, 0.6475, 0.75, 0.6475, 0.725, 0.625, 0.725, 0.625, 0.75, 0.625, 0.75, 0.625, 0.725, 0.625, 0.5225, 0.6475, 0.5225, 0.6475, 0.5225, 0.625, 0.5225, 0.625, 0.5225, 0.625, 0.5225, 0.625, 0.5225, 0.625, 0.5225, 0.625, 0.0, 0.625, 0.025, 0.625, 0.025, 0.625, 0.0, 0.625, 0.975, 0.625, 1.0, 0.625, 1.0, 0.625, 0.975, 0.6475, 0.725, 0.6475, 0.75, 0.6475, 0.75, 0.6475, 0.725, 0.625, 0.025, 0.625, 0.0, 0.625, 0.0, 0.625, 0.025, 0.6475, 0.5225, 0.625, 0.5225, 0.625, 0.5225, 0.6475, 0.5225, 0.875, 0.725, 0.85, 0.725, 0.85, 0.725, 0.875, 0.725, 0.85, 0.5225, 0.875, 0.5225, 0.875, 0.5225, 0.85, 0.5225, 0.875, 0.725, 0.85, 0.725, 0.85, 0.725, 0.875, 0.725, 0.85, 0.5225, 0.85, 0.5225, 0.85, 0.5225, 0.85, 0.5225, 0.6475, 0.725, 0.6475, 0.725, 0.6475, 0.725, 0.6475, 0.725, 0.6475, 0.725, 0.6475, 0.725, 0.6475, 0.725, 0.6475, 0.725, 0.85, 0.725, 0.875, 0.725, 0.875, 0.725, 0.85, 0.725, 0.625, 0.2275, 0.625, 0.2275, 0.625, 0.2275, 0.625, 0.2275, 0.6475, 0.5225, 0.625, 0.5225, 0.625, 0.5225, 0.6475, 0.5225, 0.625, 0.725, 0.625, 0.725, 0.625, 0.725, 0.625, 0.725, 0.85, 0.5225, 0.85, 0.5225, 0.85, 0.5225, 0.85, 0.5225, 0.625, 0.5225, 0.6475, 0.5225, 0.6475, 0.5225, 0.625, 0.5225, 0.6475, 0.5225, 0.625, 0.5225, 0.625, 0.5225, 0.6475, 0.5225, 0.6475, 0.725, 0.6475, 0.725, 0.6475, 0.725, 0.6475, 0.5225, 0.6475, 0.5225, 0.6475, 0.5225, 0.6475, 0.725, 0.6475, 0.725, 0.6475, 0.725, 0.6475, 0.725, 0.6475, 0.725, 0.6475, 0.725, 0.6475, 0.75, 0.6475, 0.75, 0.6475, 0.75, 0.6475, 0.725, 0.6475, 0.75, 0.6475, 0.725, 0.6475, 0.725, 0.85, 0.5225, 0.85, 0.5225, 0.85, 0.5, 0.85, 0.5, 0.85, 0.5, 0.85, 0.5225, 0.85, 0.5, 0.85, 0.5225, 0.85, 0.5225, 0.85, 0.725, 0.85, 0.725, 0.875, 0.725, 0.875, 0.725, 0.875, 0.725, 0.85, 0.725, 0.875, 0.725, 0.85, 0.725, 0.85, 0.725, 0.6475, 0.5225, 0.6475, 0.5225, 0.6475, 0.5225, 0.6475, 0.5225, 0.3525, 0.725, 0.375, 0.725, 0.375, 0.75, 0.3525, 0.75, 0.3525, 0.5225, 0.375, 0.5225, 0.375, 0.725, 0.3525, 0.725, 0.3525, 0.5, 0.375, 0.5, 0.375, 0.5225, 0.3525, 0.5225, 0.125, 0.5, 0.15, 0.5, 0.15, 0.5225, 0.125, 0.5225, 0.125, 0.5225, 0.15, 0.5225, 0.15, 0.725, 0.125, 0.725, 0.125, 0.725, 0.15, 0.725, 0.15, 0.75, 0.125, 0.75, 0.15, 0.5, 0.3525, 0.5, 0.3525, 0.5225, 0.15, 0.5225, 0.15, 0.5225, 0.3525, 0.5225, 0.3525, 0.725, 0.15, 0.725, 0.15, 0.725, 0.3525, 0.725, 0.3525, 0.75, 0.15, 0.75, 0.375, 0.275, 0.375, 0.4775, 0.375, 0.4775, 0.375, 0.275, 0.375, 0.25, 0.375, 0.275, 0.375, 0.275, 0.375, 0.25, 0.375, 0.75, 0.375, 0.7725, 0.375, 0.7725, 0.375, 0.75])
me_cube.materials.append(mat_material)
me_cube.materials.append(mat_material_001)
me_cube.materials.append(mat_material_005)
me_cube.materials.append(mat_material_006)
me_cube.use_remesh_preserve_volume = False
me_cube.use_remesh_preserve_attributes = False
me_cube.use_mirror_vertex_groups = False
me_cube.update()
me_cube_001 = bpy.data.meshes.new('Cube.001')
me_cube_001.from_pydata([(-1.0, -1.0, -1.0), (-1.0, -1.0, 1.0), (-1.0, 1.0, -1.0), (-1.0, 1.0, 1.0), (1.0, -1.0, -1.0), (1.0, -1.0, 1.0), (1.0, 1.0, -1.0), (1.0, 1.0, 1.0)], [], [(0, 1, 3, 2), (2, 3, 7, 6), (6, 7, 5, 4), (4, 5, 1, 0), (2, 6, 4, 0), (7, 3, 1, 5)])
_uv = me_cube_001.uv_layers.new(name='UVMap')
_uv.uv.foreach_set('vector', [0.375, 0.0, 0.625, 0.0, 0.625, 0.25, 0.375, 0.25, 0.375, 0.25, 0.625, 0.25, 0.625, 0.5, 0.375, 0.5, 0.375, 0.5, 0.625, 0.5, 0.625, 0.75, 0.375, 0.75, 0.375, 0.75, 0.625, 0.75, 0.625, 1.0, 0.375, 1.0, 0.125, 0.5, 0.375, 0.5, 0.375, 0.75, 0.125, 0.75, 0.625, 0.5, 0.875, 0.5, 0.875, 0.75, 0.625, 0.75])
me_cube_001.materials.append(mat_material_002)
me_cube_001.use_remesh_fix_poles = True
me_cube_001.use_remesh_preserve_attributes = False
me_cube_001.use_mirror_vertex_groups = False
me_cube_001.update()
me_cube_002 = bpy.data.meshes.new('Cube.002')
me_cube_002.from_pydata([(-1.0, -1.0, -1.0), (-1.0, -1.0, 1.0), (-1.0, 1.0, -1.0), (-1.0, 1.0, 1.0), (1.0, -1.0, -1.0), (1.0, -1.0, 1.0), (1.0, 1.0, -1.0), (1.0, 1.0, 1.0)], [], [(0, 1, 3, 2), (2, 3, 7, 6), (6, 7, 5, 4), (4, 5, 1, 0), (2, 6, 4, 0), (7, 3, 1, 5)])
_uv = me_cube_002.uv_layers.new(name='UVMap')
_uv.uv.foreach_set('vector', [0.375, 0.0, 0.625, 0.0, 0.625, 0.25, 0.375, 0.25, 0.375, 0.25, 0.625, 0.25, 0.625, 0.5, 0.375, 0.5, 0.375, 0.5, 0.625, 0.5, 0.625, 0.75, 0.375, 0.75, 0.375, 0.75, 0.625, 0.75, 0.625, 1.0, 0.375, 1.0, 0.125, 0.5, 0.375, 0.5, 0.375, 0.75, 0.125, 0.75, 0.625, 0.5, 0.875, 0.5, 0.875, 0.75, 0.625, 0.75])
me_cube_002.materials.append(mat_material_003)
me_cube_002.use_remesh_fix_poles = True
me_cube_002.use_remesh_preserve_attributes = False
me_cube_002.use_mirror_vertex_groups = False
me_cube_002.update()
me_cube_003 = bpy.data.meshes.new('Cube.003')
me_cube_003.from_pydata([(-1.0, -1.0, -1.0), (-1.0, -1.0, 1.0), (-1.0, 1.0, -1.0), (-1.0, 1.0, 1.0), (1.0, -1.0, -1.0), (1.0, -1.0, 1.0), (1.0, 1.0, -1.0), (1.0, 1.0, 1.0)], [], [(0, 1, 3, 2), (2, 3, 7, 6), (6, 7, 5, 4), (4, 5, 1, 0), (2, 6, 4, 0), (7, 3, 1, 5)])
_uv = me_cube_003.uv_layers.new(name='UVMap')
_uv.uv.foreach_set('vector', [0.375, 0.0, 0.625, 0.0, 0.625, 0.25, 0.375, 0.25, 0.375, 0.25, 0.625, 0.25, 0.625, 0.5, 0.375, 0.5, 0.375, 0.5, 0.625, 0.5, 0.625, 0.75, 0.375, 0.75, 0.375, 0.75, 0.625, 0.75, 0.625, 1.0, 0.375, 1.0, 0.125, 0.5, 0.375, 0.5, 0.375, 0.75, 0.125, 0.75, 0.625, 0.5, 0.875, 0.5, 0.875, 0.75, 0.625, 0.75])
me_cube_003.materials.append(mat_material_004)
me_cube_003.use_remesh_fix_poles = True
me_cube_003.use_remesh_preserve_attributes = False
me_cube_003.use_mirror_vertex_groups = False
me_cube_003.update()

# ---- objects
ob_cube = bpy.data.objects.new('Cube', me_cube)
ob_cube_001 = bpy.data.objects.new('Cube.001', me_cube_001)
ob_cube_002 = bpy.data.objects.new('Cube.002', me_cube_002)
ob_cube_003 = bpy.data.objects.new('Cube.003', me_cube_003)

# ---- transforms, parenting, visibility, modifiers, constraints
ob_cube.location = (0.0, 0.0, 1.0)
ob_cube.rotation_euler = (0.0005951, 0.0004313, 0.0005427)
ob_cube.scale = (3.0, 4.0, 1.0)
ob_cube.lock_rotations_4d = False
ob_cube.empty_display_type = 'ARROWS'
ob_cube.lineart.crease_threshold = 0.0
ob_cube_001.location = (-0.76, -0.4078, 4.044)
ob_cube_001.rotation_euler = (-0.3011, -0.0, 0.0)
ob_cube_001.scale = (0.00144, 1.44, 2.16)
ob_cube_001.lineart.crease_threshold = 0.0
ob_cube_002.location = (-0.9828, -2.044, 4.044)
ob_cube_002.rotation_euler = (-0.09666, -0.0, 0.0)
ob_cube_002.scale = (0.00144, 1.44, 2.16)
ob_cube_002.lineart.crease_threshold = 0.0
ob_cube_003.location = (-0.9828, 1.837, 3.387)
ob_cube_003.rotation_euler = (0.1111, -0.0, 0.0)
ob_cube_003.scale = (0.00144, 1.44, 2.16)
ob_cube_003.lineart.crease_threshold = 0.0

# ---- collection membership
col_collection.objects.link(ob_cube)
col_collection.objects.link(ob_cube_001)
col_collection.objects.link(ob_cube_002)
col_collection.objects.link(ob_cube_003)

# ---- scene / render settings (as saved in the file)
scene.frame_start = 1; scene.frame_end = 250; scene.frame_set(0)
scene.render.engine = 'BLENDER_EEVEE_NEXT'
scene.cycles.use_denoising = False
scene.cycles.samples = 128
scene.cycles.sampling_pattern = 'TABULATED_SOBOL'
scene.cycles.use_adaptive_sampling = False
scene.cycles.use_light_tree = False
scene.view_settings.view_transform = 'Filmic'
bpy.context.view_layer.update()

# ---- added for rendering (the .blend has no active camera and no usable light): camera, sun
cam_auto = bpy.data.cameras.new('AutoCamera')
cam_auto.lens = 50.0
cam_auto.sensor_width = 36.0
cam_auto.clip_end = 1000.0
ob_auto_camera = bpy.data.objects.new('AutoCamera', cam_auto)
scene.collection.objects.link(ob_auto_camera)
ob_auto_camera.location = (12.7479, -14.3243, 13.1105)
ob_auto_camera.rotation_euler = (1.09748, -7.21219e-08, 0.694738)
scene.camera = ob_auto_camera
light_auto_sun = bpy.data.lights.new('AutoSun', 'SUN')
light_auto_sun.energy = 3.0
light_auto_sun.angle = 0.0523599
ob_auto_sun = bpy.data.objects.new('AutoSun', light_auto_sun)
scene.collection.objects.link(ob_auto_sun)
ob_auto_sun.rotation_euler = (0.872665, 0.174533, 0.523599)
bpy.context.view_layer.update()
